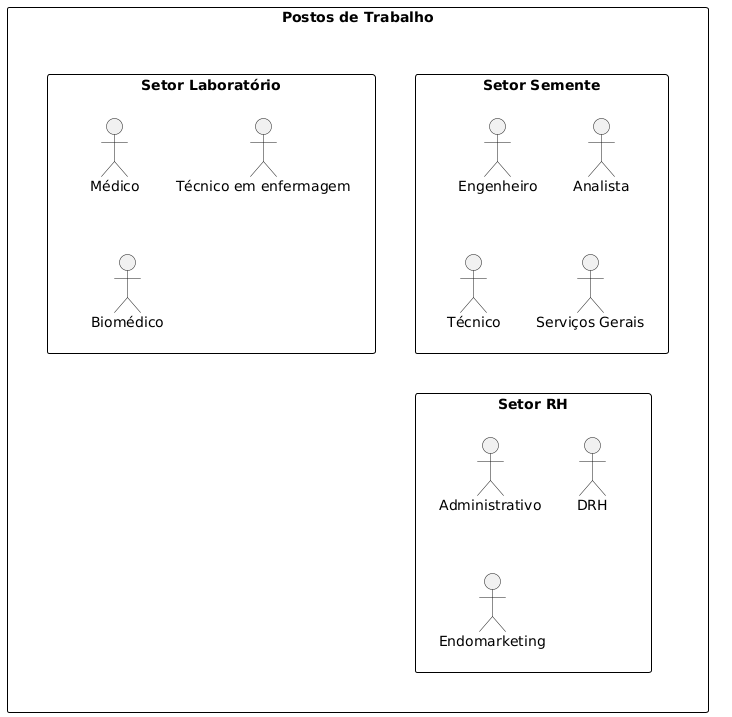

The diagram above was rendered by PlantUML. Its source (embedded in the PNG):
@startuml
skinparam rectangle {
    BackgroundColor white
    BorderColor black
}

rectangle "Postos de Trabalho" {
    rectangle "Setor Semente" {
        "Engenheiro"
        "Analista"
        "Técnico"
        "Serviços Gerais"
    }
    rectangle "Setor Laboratório" {
        "Médico"
        "Técnico em enfermagem"
        "Biomédico"
    }
    rectangle "Setor RH" {
        "Administrativo"
        "DRH"
        "Endomarketing"
    }
}

"Postos de Trabalho" -[hidden]-> "Setor Semente"
"Postos de Trabalho" -[hidden]-> "Setor Laboratório"
"Postos de Trabalho" -[hidden]-> "Setor RH"
@enduml